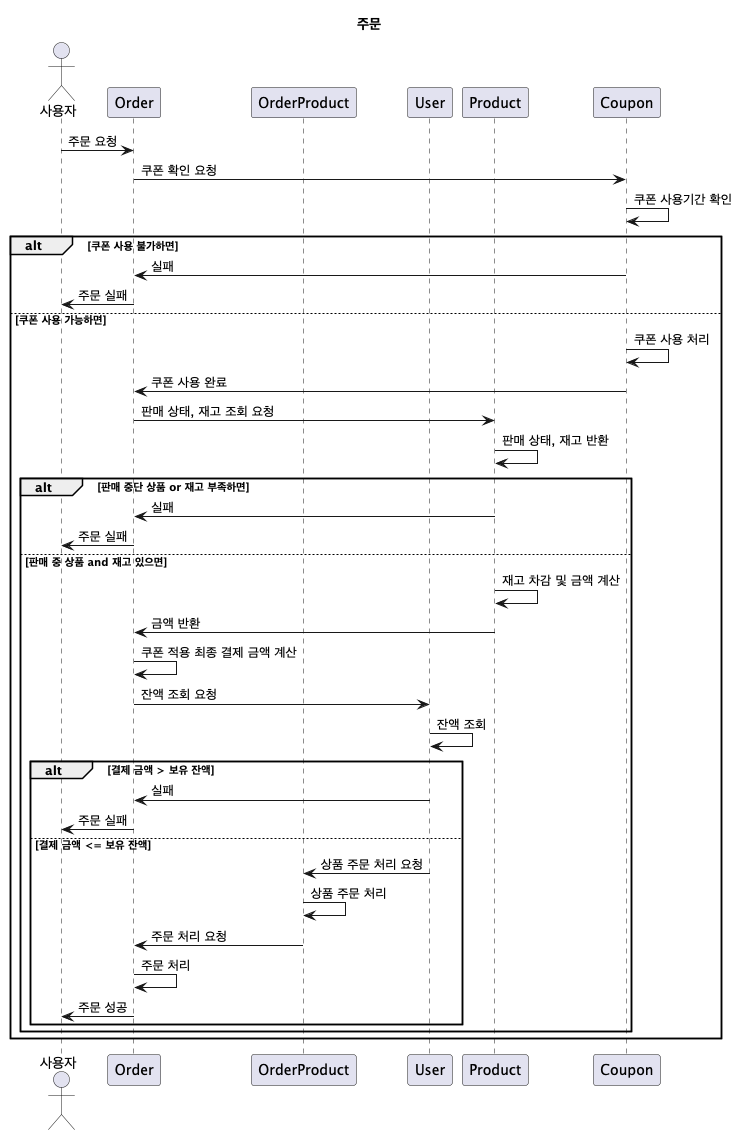

The diagram above was rendered by PlantUML. Its source (embedded in the PNG):
@startuml
title 주문
actor "사용자" as Users
participant "Order" as Order
participant "OrderProduct" as OrderProduct
participant "User" as User
participant "Product" as Product
participant "Coupon" as Coupon

Users -> Order : 주문 요청
Order -> Coupon : 쿠폰 확인 요청
Coupon -> Coupon : 쿠폰 사용기간 확인
alt 쿠폰 사용 불가하면
    Coupon -> Order : 실패
    Order -> Users : 주문 실패
else 쿠폰 사용 가능하면
    Coupon -> Coupon : 쿠폰 사용 처리
    Coupon -> Order : 쿠폰 사용 완료
    Order -> Product : 판매 상태, 재고 조회 요청
    Product -> Product : 판매 상태, 재고 반환
    alt 판매 중단 상품 or 재고 부족하면
        Product -> Order : 실패
        Order -> Users : 주문 실패
    else 판매 중 상품 and 재고 있으면
        Product -> Product : 재고 차감 및 금액 계산
        Product -> Order : 금액 반환
        Order -> Order : 쿠폰 적용 최종 결제 금액 계산
        Order -> User : 잔액 조회 요청
        User -> User : 잔액 조회
        alt 결제 금액 > 보유 잔액
            User -> Order: 실패
            Order -> Users : 주문 실패
        else 결제 금액 <= 보유 잔액
            User -> OrderProduct : 상품 주문 처리 요청
            OrderProduct -> OrderProduct : 상품 주문 처리
            OrderProduct -> Order : 주문 처리 요청
            Order -> Order : 주문 처리
            Order -> Users : 주문 성공
        end
    end
end
@enduml